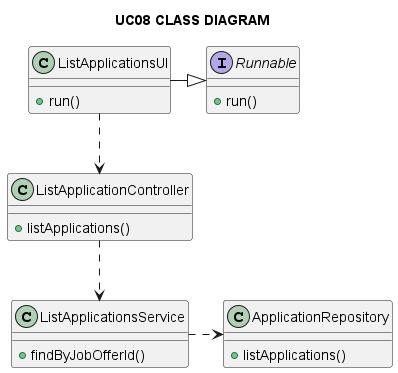

The diagram above was rendered by PlantUML. Its source (embedded in the PNG):
@startuml

title UC08 CLASS DIAGRAM

interface Runnable {
    + run()
}

class ListApplicationsUI {
    + run()
}

class ListApplicationController {
    + listApplications()
}

class ApplicationRepository {
    + listApplications()
}

class ListApplicationsService {
    + findByJobOfferId()
}

ListApplicationsUI -|> Runnable
ListApplicationsUI ..> ListApplicationController
ListApplicationController ..> ListApplicationsService
ListApplicationsService .> ApplicationRepository

@enduml